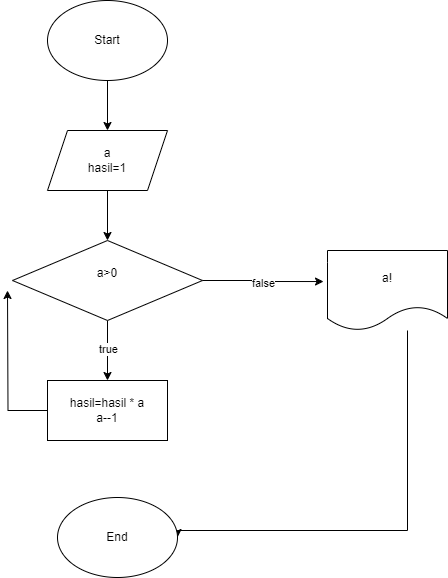

The diagram above was exported from draw.io. Its source (the exported page's mxGraphModel, read from the mxfile embedded in the PNG):
<mxGraphModel dx="1434" dy="780" grid="1" gridSize="10" guides="1" tooltips="1" connect="1" arrows="1" fold="1" page="1" pageScale="1" pageWidth="850" pageHeight="1100" math="0" shadow="0">
  <root>
    <mxCell id="0" />
    <mxCell id="1" parent="0" />
    <mxCell id="dVf-SBPIqowwMoag8GL5-3" style="edgeStyle=orthogonalEdgeStyle;rounded=0;orthogonalLoop=1;jettySize=auto;html=1;entryX=0.5;entryY=0;entryDx=0;entryDy=0;" parent="1" source="dVf-SBPIqowwMoag8GL5-1" target="dVf-SBPIqowwMoag8GL5-2" edge="1">
      <mxGeometry relative="1" as="geometry" />
    </mxCell>
    <mxCell id="dVf-SBPIqowwMoag8GL5-1" value="Start" style="ellipse;whiteSpace=wrap;html=1;" parent="1" vertex="1">
      <mxGeometry x="360" y="310" width="120" height="80" as="geometry" />
    </mxCell>
    <mxCell id="dVf-SBPIqowwMoag8GL5-8" style="edgeStyle=orthogonalEdgeStyle;rounded=0;orthogonalLoop=1;jettySize=auto;html=1;entryX=0.5;entryY=0;entryDx=0;entryDy=0;" parent="1" source="dVf-SBPIqowwMoag8GL5-2" target="dVf-SBPIqowwMoag8GL5-4" edge="1">
      <mxGeometry relative="1" as="geometry" />
    </mxCell>
    <mxCell id="dVf-SBPIqowwMoag8GL5-2" value="a&lt;div&gt;hasil=1&lt;/div&gt;" style="shape=parallelogram;perimeter=parallelogramPerimeter;whiteSpace=wrap;html=1;fixedSize=1;" parent="1" vertex="1">
      <mxGeometry x="360" y="440" width="120" height="60" as="geometry" />
    </mxCell>
    <mxCell id="dVf-SBPIqowwMoag8GL5-27" style="edgeStyle=orthogonalEdgeStyle;rounded=0;orthogonalLoop=1;jettySize=auto;html=1;entryX=0.5;entryY=0;entryDx=0;entryDy=0;" parent="1" source="dVf-SBPIqowwMoag8GL5-4" target="dVf-SBPIqowwMoag8GL5-26" edge="1">
      <mxGeometry relative="1" as="geometry">
        <Array as="points">
          <mxPoint x="420" y="660" />
          <mxPoint x="420" y="660" />
        </Array>
      </mxGeometry>
    </mxCell>
    <mxCell id="dVf-SBPIqowwMoag8GL5-34" value="true" style="edgeLabel;html=1;align=center;verticalAlign=middle;resizable=0;points=[];" parent="dVf-SBPIqowwMoag8GL5-27" vertex="1" connectable="0">
      <mxGeometry x="-0.0667" relative="1" as="geometry">
        <mxPoint as="offset" />
      </mxGeometry>
    </mxCell>
    <mxCell id="dVf-SBPIqowwMoag8GL5-4" value="a&amp;gt;0&lt;div&gt;&lt;br&gt;&lt;/div&gt;" style="rhombus;whiteSpace=wrap;html=1;" parent="1" vertex="1">
      <mxGeometry x="325" y="550" width="190" height="80" as="geometry" />
    </mxCell>
    <mxCell id="dVf-SBPIqowwMoag8GL5-25" style="edgeStyle=orthogonalEdgeStyle;rounded=0;orthogonalLoop=1;jettySize=auto;html=1;entryX=1;entryY=0.5;entryDx=0;entryDy=0;" parent="1" source="dVf-SBPIqowwMoag8GL5-9" target="dVf-SBPIqowwMoag8GL5-19" edge="1">
      <mxGeometry relative="1" as="geometry">
        <Array as="points">
          <mxPoint x="720" y="840" />
          <mxPoint x="490" y="840" />
        </Array>
      </mxGeometry>
    </mxCell>
    <mxCell id="dVf-SBPIqowwMoag8GL5-9" value="a!" style="shape=document;whiteSpace=wrap;html=1;boundedLbl=1;" parent="1" vertex="1">
      <mxGeometry x="640" y="560" width="120" height="80" as="geometry" />
    </mxCell>
    <mxCell id="dVf-SBPIqowwMoag8GL5-10" style="edgeStyle=orthogonalEdgeStyle;rounded=0;orthogonalLoop=1;jettySize=auto;html=1;entryX=-0.033;entryY=0.388;entryDx=0;entryDy=0;entryPerimeter=0;" parent="1" source="dVf-SBPIqowwMoag8GL5-4" target="dVf-SBPIqowwMoag8GL5-9" edge="1">
      <mxGeometry relative="1" as="geometry" />
    </mxCell>
    <mxCell id="dVf-SBPIqowwMoag8GL5-11" value="false" style="edgeLabel;html=1;align=center;verticalAlign=middle;resizable=0;points=[];" parent="dVf-SBPIqowwMoag8GL5-10" vertex="1" connectable="0">
      <mxGeometry x="-0.0243" y="-2" relative="1" as="geometry">
        <mxPoint as="offset" />
      </mxGeometry>
    </mxCell>
    <mxCell id="dVf-SBPIqowwMoag8GL5-19" value="End" style="ellipse;whiteSpace=wrap;html=1;" parent="1" vertex="1">
      <mxGeometry x="370" y="807" width="120" height="80" as="geometry" />
    </mxCell>
    <mxCell id="dVf-SBPIqowwMoag8GL5-32" style="edgeStyle=orthogonalEdgeStyle;rounded=0;orthogonalLoop=1;jettySize=auto;html=1;" parent="1" source="dVf-SBPIqowwMoag8GL5-26" edge="1">
      <mxGeometry relative="1" as="geometry">
        <mxPoint x="320" y="600" as="targetPoint" />
      </mxGeometry>
    </mxCell>
    <mxCell id="dVf-SBPIqowwMoag8GL5-26" value="hasil=hasil * a&lt;div&gt;a--1&lt;/div&gt;" style="rounded=0;whiteSpace=wrap;html=1;" parent="1" vertex="1">
      <mxGeometry x="360" y="690" width="120" height="60" as="geometry" />
    </mxCell>
  </root>
</mxGraphModel>